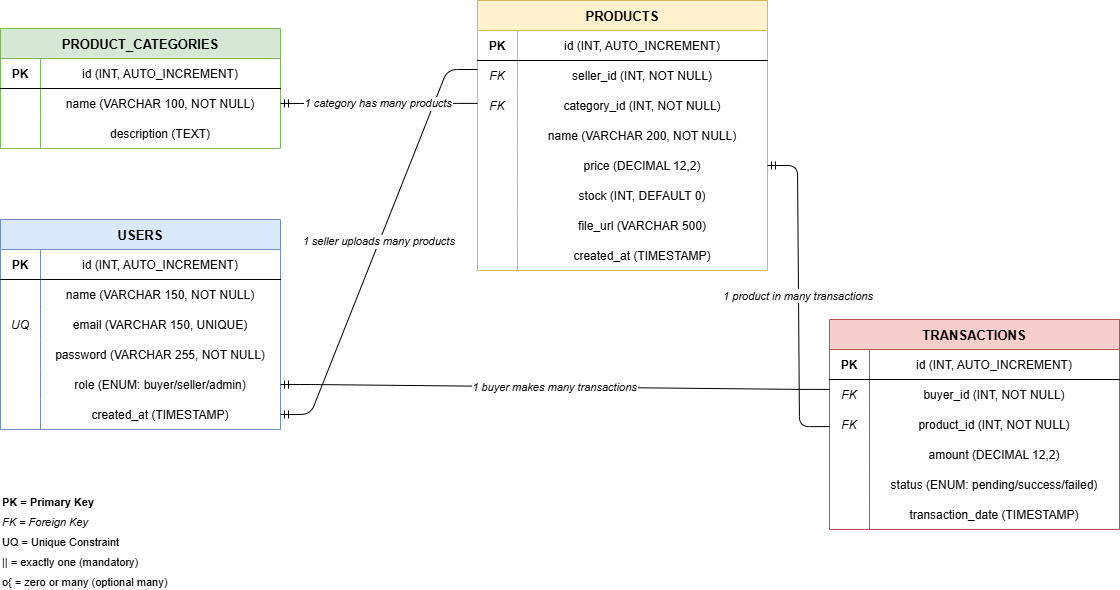

The diagram above was exported from draw.io. Its source (the exported page's mxGraphModel, read from the mxfile embedded in the PNG):
<mxGraphModel dx="1407" dy="904" grid="1" gridSize="10" guides="1" tooltips="1" connect="1" arrows="1" fold="1" page="1" pageScale="1" pageWidth="1654" pageHeight="1169" math="0" shadow="0">
  <root>
    <mxCell id="0" />
    <mxCell id="1" parent="0" />
    <mxCell id="10" parent="1" style="shape=table;startSize=30;container=1;collapsible=0;childLayout=tableLayout;fixedRows=1;rowLines=0;fontStyle=1;align=center;resizeLast=1;fillColor=#dae8fc;strokeColor=#6c8ebf;fontStyle=1;fontSize=13;" value="USERS" vertex="1">
      <mxGeometry height="210" width="280" x="60" y="240" as="geometry" />
    </mxCell>
    <mxCell id="11" parent="10" style="shape=tableRow;horizontal=0;startSize=0;swimlaneHead=0;swimlaneBody=0;fillColor=none;collapsible=0;dropTarget=0;points=[[0,0.5],[1,0.5]];portConstraint=eastwest;fontSize=12;top=0;left=0;right=0;bottom=1;" value="" vertex="1">
      <mxGeometry height="30" width="280" y="30" as="geometry" />
    </mxCell>
    <mxCell id="11a" parent="11" style="shape=partialRectangle;connectable=0;fillColor=none;top=0;left=0;bottom=0;right=0;fontStyle=1;overflow=hidden;" value="PK" vertex="1">
      <mxGeometry height="30" width="40" as="geometry">
        <mxRectangle height="30" width="40" as="alternateBounds" />
      </mxGeometry>
    </mxCell>
    <mxCell id="11b" parent="11" style="shape=partialRectangle;connectable=0;fillColor=none;top=0;left=0;bottom=0;right=0;overflow=hidden;" value="id (INT, AUTO_INCREMENT)" vertex="1">
      <mxGeometry height="30" width="240" x="40" as="geometry">
        <mxRectangle height="30" width="240" as="alternateBounds" />
      </mxGeometry>
    </mxCell>
    <mxCell id="12" parent="10" style="shape=tableRow;horizontal=0;startSize=0;swimlaneHead=0;swimlaneBody=0;fillColor=none;collapsible=0;dropTarget=0;points=[[0,0.5],[1,0.5]];portConstraint=eastwest;fontSize=12;top=0;left=0;right=0;bottom=0;" value="" vertex="1">
      <mxGeometry height="30" width="280" y="60" as="geometry" />
    </mxCell>
    <mxCell id="12a" parent="12" style="shape=partialRectangle;connectable=0;fillColor=none;top=0;left=0;bottom=0;right=0;overflow=hidden;" value="" vertex="1">
      <mxGeometry height="30" width="40" as="geometry">
        <mxRectangle height="30" width="40" as="alternateBounds" />
      </mxGeometry>
    </mxCell>
    <mxCell id="12b" parent="12" style="shape=partialRectangle;connectable=0;fillColor=none;top=0;left=0;bottom=0;right=0;overflow=hidden;" value="name (VARCHAR 150, NOT NULL)" vertex="1">
      <mxGeometry height="30" width="240" x="40" as="geometry">
        <mxRectangle height="30" width="240" as="alternateBounds" />
      </mxGeometry>
    </mxCell>
    <mxCell id="13" parent="10" style="shape=tableRow;horizontal=0;startSize=0;swimlaneHead=0;swimlaneBody=0;fillColor=none;collapsible=0;dropTarget=0;points=[[0,0.5],[1,0.5]];portConstraint=eastwest;fontSize=12;top=0;left=0;right=0;bottom=0;" value="" vertex="1">
      <mxGeometry height="30" width="280" y="90" as="geometry" />
    </mxCell>
    <mxCell id="13a" parent="13" style="shape=partialRectangle;connectable=0;fillColor=none;top=0;left=0;bottom=0;right=0;fontStyle=2;overflow=hidden;" value="UQ" vertex="1">
      <mxGeometry height="30" width="40" as="geometry">
        <mxRectangle height="30" width="40" as="alternateBounds" />
      </mxGeometry>
    </mxCell>
    <mxCell id="13b" parent="13" style="shape=partialRectangle;connectable=0;fillColor=none;top=0;left=0;bottom=0;right=0;overflow=hidden;" value="email (VARCHAR 150, UNIQUE)" vertex="1">
      <mxGeometry height="30" width="240" x="40" as="geometry">
        <mxRectangle height="30" width="240" as="alternateBounds" />
      </mxGeometry>
    </mxCell>
    <mxCell id="14" parent="10" style="shape=tableRow;horizontal=0;startSize=0;swimlaneHead=0;swimlaneBody=0;fillColor=none;collapsible=0;dropTarget=0;points=[[0,0.5],[1,0.5]];portConstraint=eastwest;fontSize=12;top=0;left=0;right=0;bottom=0;" value="" vertex="1">
      <mxGeometry height="30" width="280" y="120" as="geometry" />
    </mxCell>
    <mxCell id="14a" parent="14" style="shape=partialRectangle;connectable=0;fillColor=none;top=0;left=0;bottom=0;right=0;overflow=hidden;" value="" vertex="1">
      <mxGeometry height="30" width="40" as="geometry">
        <mxRectangle height="30" width="40" as="alternateBounds" />
      </mxGeometry>
    </mxCell>
    <mxCell id="14b" parent="14" style="shape=partialRectangle;connectable=0;fillColor=none;top=0;left=0;bottom=0;right=0;overflow=hidden;" value="password (VARCHAR 255, NOT NULL)" vertex="1">
      <mxGeometry height="30" width="240" x="40" as="geometry">
        <mxRectangle height="30" width="240" as="alternateBounds" />
      </mxGeometry>
    </mxCell>
    <mxCell id="15" parent="10" style="shape=tableRow;horizontal=0;startSize=0;swimlaneHead=0;swimlaneBody=0;fillColor=none;collapsible=0;dropTarget=0;points=[[0,0.5],[1,0.5]];portConstraint=eastwest;fontSize=12;top=0;left=0;right=0;bottom=0;" value="" vertex="1">
      <mxGeometry height="30" width="280" y="150" as="geometry" />
    </mxCell>
    <mxCell id="15a" parent="15" style="shape=partialRectangle;connectable=0;fillColor=none;top=0;left=0;bottom=0;right=0;overflow=hidden;" value="" vertex="1">
      <mxGeometry height="30" width="40" as="geometry">
        <mxRectangle height="30" width="40" as="alternateBounds" />
      </mxGeometry>
    </mxCell>
    <mxCell id="15b" parent="15" style="shape=partialRectangle;connectable=0;fillColor=none;top=0;left=0;bottom=0;right=0;overflow=hidden;" value="role (ENUM: buyer/seller/admin)" vertex="1">
      <mxGeometry height="30" width="240" x="40" as="geometry">
        <mxRectangle height="30" width="240" as="alternateBounds" />
      </mxGeometry>
    </mxCell>
    <mxCell id="16" parent="10" style="shape=tableRow;horizontal=0;startSize=0;swimlaneHead=0;swimlaneBody=0;fillColor=none;collapsible=0;dropTarget=0;points=[[0,0.5],[1,0.5]];portConstraint=eastwest;fontSize=12;top=0;left=0;right=0;bottom=0;" value="" vertex="1">
      <mxGeometry height="30" width="280" y="180" as="geometry" />
    </mxCell>
    <mxCell id="16a" parent="16" style="shape=partialRectangle;connectable=0;fillColor=none;top=0;left=0;bottom=0;right=0;overflow=hidden;" value="" vertex="1">
      <mxGeometry height="30" width="40" as="geometry">
        <mxRectangle height="30" width="40" as="alternateBounds" />
      </mxGeometry>
    </mxCell>
    <mxCell id="16b" parent="16" style="shape=partialRectangle;connectable=0;fillColor=none;top=0;left=0;bottom=0;right=0;overflow=hidden;" value="created_at (TIMESTAMP)" vertex="1">
      <mxGeometry height="30" width="240" x="40" as="geometry">
        <mxRectangle height="30" width="240" as="alternateBounds" />
      </mxGeometry>
    </mxCell>
    <mxCell id="20" parent="1" style="shape=table;startSize=30;container=1;collapsible=0;childLayout=tableLayout;fixedRows=1;rowLines=0;fontStyle=1;align=center;resizeLast=1;fillColor=#d5e8d4;strokeColor=#82b366;fontStyle=1;fontSize=13;" value="PRODUCT_CATEGORIES" vertex="1">
      <mxGeometry height="120" width="280" x="60" y="49" as="geometry" />
    </mxCell>
    <mxCell id="21" parent="20" style="shape=tableRow;horizontal=0;startSize=0;swimlaneHead=0;swimlaneBody=0;fillColor=none;collapsible=0;dropTarget=0;points=[[0,0.5],[1,0.5]];portConstraint=eastwest;fontSize=12;top=0;left=0;right=0;bottom=1;" value="" vertex="1">
      <mxGeometry height="30" width="280" y="30" as="geometry" />
    </mxCell>
    <mxCell id="21a" parent="21" style="shape=partialRectangle;connectable=0;fillColor=none;top=0;left=0;bottom=0;right=0;fontStyle=1;overflow=hidden;" value="PK" vertex="1">
      <mxGeometry height="30" width="40" as="geometry">
        <mxRectangle height="30" width="40" as="alternateBounds" />
      </mxGeometry>
    </mxCell>
    <mxCell id="21b" parent="21" style="shape=partialRectangle;connectable=0;fillColor=none;top=0;left=0;bottom=0;right=0;overflow=hidden;" value="id (INT, AUTO_INCREMENT)" vertex="1">
      <mxGeometry height="30" width="240" x="40" as="geometry">
        <mxRectangle height="30" width="240" as="alternateBounds" />
      </mxGeometry>
    </mxCell>
    <mxCell id="22" parent="20" style="shape=tableRow;horizontal=0;startSize=0;swimlaneHead=0;swimlaneBody=0;fillColor=none;collapsible=0;dropTarget=0;points=[[0,0.5],[1,0.5]];portConstraint=eastwest;fontSize=12;top=0;left=0;right=0;bottom=0;" value="" vertex="1">
      <mxGeometry height="30" width="280" y="60" as="geometry" />
    </mxCell>
    <mxCell id="22a" parent="22" style="shape=partialRectangle;connectable=0;fillColor=none;top=0;left=0;bottom=0;right=0;overflow=hidden;" value="" vertex="1">
      <mxGeometry height="30" width="40" as="geometry">
        <mxRectangle height="30" width="40" as="alternateBounds" />
      </mxGeometry>
    </mxCell>
    <mxCell id="22b" parent="22" style="shape=partialRectangle;connectable=0;fillColor=none;top=0;left=0;bottom=0;right=0;overflow=hidden;" value="name (VARCHAR 100, NOT NULL)" vertex="1">
      <mxGeometry height="30" width="240" x="40" as="geometry">
        <mxRectangle height="30" width="240" as="alternateBounds" />
      </mxGeometry>
    </mxCell>
    <mxCell id="23" parent="20" style="shape=tableRow;horizontal=0;startSize=0;swimlaneHead=0;swimlaneBody=0;fillColor=none;collapsible=0;dropTarget=0;points=[[0,0.5],[1,0.5]];portConstraint=eastwest;fontSize=12;top=0;left=0;right=0;bottom=0;" value="" vertex="1">
      <mxGeometry height="30" width="280" y="90" as="geometry" />
    </mxCell>
    <mxCell id="23a" parent="23" style="shape=partialRectangle;connectable=0;fillColor=none;top=0;left=0;bottom=0;right=0;overflow=hidden;" value="" vertex="1">
      <mxGeometry height="30" width="40" as="geometry">
        <mxRectangle height="30" width="40" as="alternateBounds" />
      </mxGeometry>
    </mxCell>
    <mxCell id="23b" parent="23" style="shape=partialRectangle;connectable=0;fillColor=none;top=0;left=0;bottom=0;right=0;overflow=hidden;" value="description (TEXT)" vertex="1">
      <mxGeometry height="30" width="240" x="40" as="geometry">
        <mxRectangle height="30" width="240" as="alternateBounds" />
      </mxGeometry>
    </mxCell>
    <mxCell id="30" parent="1" style="shape=table;startSize=30;container=1;collapsible=0;childLayout=tableLayout;fixedRows=1;rowLines=0;fontStyle=1;align=center;resizeLast=1;fillColor=#fff2cc;strokeColor=#d6b656;fontStyle=1;fontSize=13;" value="PRODUCTS" vertex="1">
      <mxGeometry height="270" width="290" x="537" y="21" as="geometry" />
    </mxCell>
    <mxCell id="31" parent="30" style="shape=tableRow;horizontal=0;startSize=0;swimlaneHead=0;swimlaneBody=0;fillColor=none;collapsible=0;dropTarget=0;points=[[0,0.5],[1,0.5]];portConstraint=eastwest;fontSize=12;top=0;left=0;right=0;bottom=1;" value="" vertex="1">
      <mxGeometry height="30" width="290" y="30" as="geometry" />
    </mxCell>
    <mxCell id="31a" parent="31" style="shape=partialRectangle;connectable=0;fillColor=none;top=0;left=0;bottom=0;right=0;fontStyle=1;overflow=hidden;" value="PK" vertex="1">
      <mxGeometry height="30" width="40" as="geometry">
        <mxRectangle height="30" width="40" as="alternateBounds" />
      </mxGeometry>
    </mxCell>
    <mxCell id="31b" parent="31" style="shape=partialRectangle;connectable=0;fillColor=none;top=0;left=0;bottom=0;right=0;overflow=hidden;" value="id (INT, AUTO_INCREMENT)" vertex="1">
      <mxGeometry height="30" width="250" x="40" as="geometry">
        <mxRectangle height="30" width="250" as="alternateBounds" />
      </mxGeometry>
    </mxCell>
    <mxCell id="32" parent="30" style="shape=tableRow;horizontal=0;startSize=0;swimlaneHead=0;swimlaneBody=0;fillColor=none;collapsible=0;dropTarget=0;points=[[0,0.5],[1,0.5]];portConstraint=eastwest;fontSize=12;top=0;left=0;right=0;bottom=0;" value="" vertex="1">
      <mxGeometry height="30" width="290" y="60" as="geometry" />
    </mxCell>
    <mxCell id="32a" parent="32" style="shape=partialRectangle;connectable=0;fillColor=none;top=0;left=0;bottom=0;right=0;fontStyle=2;overflow=hidden;" value="FK" vertex="1">
      <mxGeometry height="30" width="40" as="geometry">
        <mxRectangle height="30" width="40" as="alternateBounds" />
      </mxGeometry>
    </mxCell>
    <mxCell id="32b" parent="32" style="shape=partialRectangle;connectable=0;fillColor=none;top=0;left=0;bottom=0;right=0;overflow=hidden;" value="seller_id (INT, NOT NULL)" vertex="1">
      <mxGeometry height="30" width="250" x="40" as="geometry">
        <mxRectangle height="30" width="250" as="alternateBounds" />
      </mxGeometry>
    </mxCell>
    <mxCell id="33" parent="30" style="shape=tableRow;horizontal=0;startSize=0;swimlaneHead=0;swimlaneBody=0;fillColor=none;collapsible=0;dropTarget=0;points=[[0,0.5],[1,0.5]];portConstraint=eastwest;fontSize=12;top=0;left=0;right=0;bottom=0;" value="" vertex="1">
      <mxGeometry height="30" width="290" y="90" as="geometry" />
    </mxCell>
    <mxCell id="33a" parent="33" style="shape=partialRectangle;connectable=0;fillColor=none;top=0;left=0;bottom=0;right=0;fontStyle=2;overflow=hidden;" value="FK" vertex="1">
      <mxGeometry height="30" width="40" as="geometry">
        <mxRectangle height="30" width="40" as="alternateBounds" />
      </mxGeometry>
    </mxCell>
    <mxCell id="33b" parent="33" style="shape=partialRectangle;connectable=0;fillColor=none;top=0;left=0;bottom=0;right=0;overflow=hidden;" value="category_id (INT, NOT NULL)" vertex="1">
      <mxGeometry height="30" width="250" x="40" as="geometry">
        <mxRectangle height="30" width="250" as="alternateBounds" />
      </mxGeometry>
    </mxCell>
    <mxCell id="34" parent="30" style="shape=tableRow;horizontal=0;startSize=0;swimlaneHead=0;swimlaneBody=0;fillColor=none;collapsible=0;dropTarget=0;points=[[0,0.5],[1,0.5]];portConstraint=eastwest;fontSize=12;top=0;left=0;right=0;bottom=0;" value="" vertex="1">
      <mxGeometry height="30" width="290" y="120" as="geometry" />
    </mxCell>
    <mxCell id="34a" parent="34" style="shape=partialRectangle;connectable=0;fillColor=none;top=0;left=0;bottom=0;right=0;overflow=hidden;" value="" vertex="1">
      <mxGeometry height="30" width="40" as="geometry">
        <mxRectangle height="30" width="40" as="alternateBounds" />
      </mxGeometry>
    </mxCell>
    <mxCell id="34b" parent="34" style="shape=partialRectangle;connectable=0;fillColor=none;top=0;left=0;bottom=0;right=0;overflow=hidden;" value="name (VARCHAR 200, NOT NULL)" vertex="1">
      <mxGeometry height="30" width="250" x="40" as="geometry">
        <mxRectangle height="30" width="250" as="alternateBounds" />
      </mxGeometry>
    </mxCell>
    <mxCell id="35" parent="30" style="shape=tableRow;horizontal=0;startSize=0;swimlaneHead=0;swimlaneBody=0;fillColor=none;collapsible=0;dropTarget=0;points=[[0,0.5],[1,0.5]];portConstraint=eastwest;fontSize=12;top=0;left=0;right=0;bottom=0;" value="" vertex="1">
      <mxGeometry height="30" width="290" y="150" as="geometry" />
    </mxCell>
    <mxCell id="35a" parent="35" style="shape=partialRectangle;connectable=0;fillColor=none;top=0;left=0;bottom=0;right=0;overflow=hidden;" value="" vertex="1">
      <mxGeometry height="30" width="40" as="geometry">
        <mxRectangle height="30" width="40" as="alternateBounds" />
      </mxGeometry>
    </mxCell>
    <mxCell id="35b" parent="35" style="shape=partialRectangle;connectable=0;fillColor=none;top=0;left=0;bottom=0;right=0;overflow=hidden;" value="price (DECIMAL 12,2)" vertex="1">
      <mxGeometry height="30" width="250" x="40" as="geometry">
        <mxRectangle height="30" width="250" as="alternateBounds" />
      </mxGeometry>
    </mxCell>
    <mxCell id="36" parent="30" style="shape=tableRow;horizontal=0;startSize=0;swimlaneHead=0;swimlaneBody=0;fillColor=none;collapsible=0;dropTarget=0;points=[[0,0.5],[1,0.5]];portConstraint=eastwest;fontSize=12;top=0;left=0;right=0;bottom=0;" value="" vertex="1">
      <mxGeometry height="30" width="290" y="180" as="geometry" />
    </mxCell>
    <mxCell id="36a" parent="36" style="shape=partialRectangle;connectable=0;fillColor=none;top=0;left=0;bottom=0;right=0;overflow=hidden;" value="" vertex="1">
      <mxGeometry height="30" width="40" as="geometry">
        <mxRectangle height="30" width="40" as="alternateBounds" />
      </mxGeometry>
    </mxCell>
    <mxCell id="36b" parent="36" style="shape=partialRectangle;connectable=0;fillColor=none;top=0;left=0;bottom=0;right=0;overflow=hidden;" value="stock (INT, DEFAULT 0)" vertex="1">
      <mxGeometry height="30" width="250" x="40" as="geometry">
        <mxRectangle height="30" width="250" as="alternateBounds" />
      </mxGeometry>
    </mxCell>
    <mxCell id="37" parent="30" style="shape=tableRow;horizontal=0;startSize=0;swimlaneHead=0;swimlaneBody=0;fillColor=none;collapsible=0;dropTarget=0;points=[[0,0.5],[1,0.5]];portConstraint=eastwest;fontSize=12;top=0;left=0;right=0;bottom=0;" value="" vertex="1">
      <mxGeometry height="30" width="290" y="210" as="geometry" />
    </mxCell>
    <mxCell id="37a" parent="37" style="shape=partialRectangle;connectable=0;fillColor=none;top=0;left=0;bottom=0;right=0;overflow=hidden;" value="" vertex="1">
      <mxGeometry height="30" width="40" as="geometry">
        <mxRectangle height="30" width="40" as="alternateBounds" />
      </mxGeometry>
    </mxCell>
    <mxCell id="37b" parent="37" style="shape=partialRectangle;connectable=0;fillColor=none;top=0;left=0;bottom=0;right=0;overflow=hidden;" value="file_url (VARCHAR 500)" vertex="1">
      <mxGeometry height="30" width="250" x="40" as="geometry">
        <mxRectangle height="30" width="250" as="alternateBounds" />
      </mxGeometry>
    </mxCell>
    <mxCell id="38" parent="30" style="shape=tableRow;horizontal=0;startSize=0;swimlaneHead=0;swimlaneBody=0;fillColor=none;collapsible=0;dropTarget=0;points=[[0,0.5],[1,0.5]];portConstraint=eastwest;fontSize=12;top=0;left=0;right=0;bottom=0;" value="" vertex="1">
      <mxGeometry height="30" width="290" y="240" as="geometry" />
    </mxCell>
    <mxCell id="38a" parent="38" style="shape=partialRectangle;connectable=0;fillColor=none;top=0;left=0;bottom=0;right=0;overflow=hidden;" value="" vertex="1">
      <mxGeometry height="30" width="40" as="geometry">
        <mxRectangle height="30" width="40" as="alternateBounds" />
      </mxGeometry>
    </mxCell>
    <mxCell id="38b" parent="38" style="shape=partialRectangle;connectable=0;fillColor=none;top=0;left=0;bottom=0;right=0;overflow=hidden;" value="created_at (TIMESTAMP)" vertex="1">
      <mxGeometry height="30" width="250" x="40" as="geometry">
        <mxRectangle height="30" width="250" as="alternateBounds" />
      </mxGeometry>
    </mxCell>
    <mxCell id="40" parent="1" style="shape=table;startSize=30;container=1;collapsible=0;childLayout=tableLayout;fixedRows=1;rowLines=0;fontStyle=1;align=center;resizeLast=1;fillColor=#f8cecc;strokeColor=#b85450;fontStyle=1;fontSize=13;" value="TRANSACTIONS" vertex="1">
      <mxGeometry height="210" width="290" x="889" y="340" as="geometry" />
    </mxCell>
    <mxCell id="41" parent="40" style="shape=tableRow;horizontal=0;startSize=0;swimlaneHead=0;swimlaneBody=0;fillColor=none;collapsible=0;dropTarget=0;points=[[0,0.5],[1,0.5]];portConstraint=eastwest;fontSize=12;top=0;left=0;right=0;bottom=1;" value="" vertex="1">
      <mxGeometry height="30" width="290" y="30" as="geometry" />
    </mxCell>
    <mxCell id="41a" parent="41" style="shape=partialRectangle;connectable=0;fillColor=none;top=0;left=0;bottom=0;right=0;fontStyle=1;overflow=hidden;" value="PK" vertex="1">
      <mxGeometry height="30" width="40" as="geometry">
        <mxRectangle height="30" width="40" as="alternateBounds" />
      </mxGeometry>
    </mxCell>
    <mxCell id="41b" parent="41" style="shape=partialRectangle;connectable=0;fillColor=none;top=0;left=0;bottom=0;right=0;overflow=hidden;" value="id (INT, AUTO_INCREMENT)" vertex="1">
      <mxGeometry height="30" width="250" x="40" as="geometry">
        <mxRectangle height="30" width="250" as="alternateBounds" />
      </mxGeometry>
    </mxCell>
    <mxCell id="42" parent="40" style="shape=tableRow;horizontal=0;startSize=0;swimlaneHead=0;swimlaneBody=0;fillColor=none;collapsible=0;dropTarget=0;points=[[0,0.5],[1,0.5]];portConstraint=eastwest;fontSize=12;top=0;left=0;right=0;bottom=0;" value="" vertex="1">
      <mxGeometry height="30" width="290" y="60" as="geometry" />
    </mxCell>
    <mxCell id="42a" parent="42" style="shape=partialRectangle;connectable=0;fillColor=none;top=0;left=0;bottom=0;right=0;fontStyle=2;overflow=hidden;" value="FK" vertex="1">
      <mxGeometry height="30" width="40" as="geometry">
        <mxRectangle height="30" width="40" as="alternateBounds" />
      </mxGeometry>
    </mxCell>
    <mxCell id="42b" parent="42" style="shape=partialRectangle;connectable=0;fillColor=none;top=0;left=0;bottom=0;right=0;overflow=hidden;" value="buyer_id (INT, NOT NULL)" vertex="1">
      <mxGeometry height="30" width="250" x="40" as="geometry">
        <mxRectangle height="30" width="250" as="alternateBounds" />
      </mxGeometry>
    </mxCell>
    <mxCell id="43" parent="40" style="shape=tableRow;horizontal=0;startSize=0;swimlaneHead=0;swimlaneBody=0;fillColor=none;collapsible=0;dropTarget=0;points=[[0,0.5],[1,0.5]];portConstraint=eastwest;fontSize=12;top=0;left=0;right=0;bottom=0;" value="" vertex="1">
      <mxGeometry height="30" width="290" y="90" as="geometry" />
    </mxCell>
    <mxCell id="43a" parent="43" style="shape=partialRectangle;connectable=0;fillColor=none;top=0;left=0;bottom=0;right=0;fontStyle=2;overflow=hidden;" value="FK" vertex="1">
      <mxGeometry height="30" width="40" as="geometry">
        <mxRectangle height="30" width="40" as="alternateBounds" />
      </mxGeometry>
    </mxCell>
    <mxCell id="43b" parent="43" style="shape=partialRectangle;connectable=0;fillColor=none;top=0;left=0;bottom=0;right=0;overflow=hidden;" value="product_id (INT, NOT NULL)" vertex="1">
      <mxGeometry height="30" width="250" x="40" as="geometry">
        <mxRectangle height="30" width="250" as="alternateBounds" />
      </mxGeometry>
    </mxCell>
    <mxCell id="44" parent="40" style="shape=tableRow;horizontal=0;startSize=0;swimlaneHead=0;swimlaneBody=0;fillColor=none;collapsible=0;dropTarget=0;points=[[0,0.5],[1,0.5]];portConstraint=eastwest;fontSize=12;top=0;left=0;right=0;bottom=0;" value="" vertex="1">
      <mxGeometry height="30" width="290" y="120" as="geometry" />
    </mxCell>
    <mxCell id="44a" parent="44" style="shape=partialRectangle;connectable=0;fillColor=none;top=0;left=0;bottom=0;right=0;overflow=hidden;" value="" vertex="1">
      <mxGeometry height="30" width="40" as="geometry">
        <mxRectangle height="30" width="40" as="alternateBounds" />
      </mxGeometry>
    </mxCell>
    <mxCell id="44b" parent="44" style="shape=partialRectangle;connectable=0;fillColor=none;top=0;left=0;bottom=0;right=0;overflow=hidden;" value="amount (DECIMAL 12,2)" vertex="1">
      <mxGeometry height="30" width="250" x="40" as="geometry">
        <mxRectangle height="30" width="250" as="alternateBounds" />
      </mxGeometry>
    </mxCell>
    <mxCell id="45" parent="40" style="shape=tableRow;horizontal=0;startSize=0;swimlaneHead=0;swimlaneBody=0;fillColor=none;collapsible=0;dropTarget=0;points=[[0,0.5],[1,0.5]];portConstraint=eastwest;fontSize=12;top=0;left=0;right=0;bottom=0;" value="" vertex="1">
      <mxGeometry height="30" width="290" y="150" as="geometry" />
    </mxCell>
    <mxCell id="45a" parent="45" style="shape=partialRectangle;connectable=0;fillColor=none;top=0;left=0;bottom=0;right=0;overflow=hidden;" value="" vertex="1">
      <mxGeometry height="30" width="40" as="geometry">
        <mxRectangle height="30" width="40" as="alternateBounds" />
      </mxGeometry>
    </mxCell>
    <mxCell id="45b" parent="45" style="shape=partialRectangle;connectable=0;fillColor=none;top=0;left=0;bottom=0;right=0;overflow=hidden;" value="status (ENUM: pending/success/failed)" vertex="1">
      <mxGeometry height="30" width="250" x="40" as="geometry">
        <mxRectangle height="30" width="250" as="alternateBounds" />
      </mxGeometry>
    </mxCell>
    <mxCell id="46" parent="40" style="shape=tableRow;horizontal=0;startSize=0;swimlaneHead=0;swimlaneBody=0;fillColor=none;collapsible=0;dropTarget=0;points=[[0,0.5],[1,0.5]];portConstraint=eastwest;fontSize=12;top=0;left=0;right=0;bottom=0;" value="" vertex="1">
      <mxGeometry height="30" width="290" y="180" as="geometry" />
    </mxCell>
    <mxCell id="46a" parent="46" style="shape=partialRectangle;connectable=0;fillColor=none;top=0;left=0;bottom=0;right=0;overflow=hidden;" value="" vertex="1">
      <mxGeometry height="30" width="40" as="geometry">
        <mxRectangle height="30" width="40" as="alternateBounds" />
      </mxGeometry>
    </mxCell>
    <mxCell id="46b" parent="46" style="shape=partialRectangle;connectable=0;fillColor=none;top=0;left=0;bottom=0;right=0;overflow=hidden;" value="transaction_date (TIMESTAMP)" vertex="1">
      <mxGeometry height="30" width="250" x="40" as="geometry">
        <mxRectangle height="30" width="250" as="alternateBounds" />
      </mxGeometry>
    </mxCell>
    <mxCell id="50" edge="1" parent="1" source="16" style="edgeStyle=entityRelationEdgeStyle;endArrow=ERmanyToOne;startArrow=ERmandOne;exitX=1;exitY=0.5;exitDx=0;exitDy=0;entryX=0;entryY=0.3;entryDx=0;entryDy=0;fontSize=11;fontStyle=2;" target="32" value="1 seller uploads many products">
      <mxGeometry relative="1" as="geometry" />
    </mxCell>
    <mxCell id="51" edge="1" parent="1" source="22" style="edgeStyle=entityRelationEdgeStyle;endArrow=ERmanyToOne;startArrow=ERmandOne;exitX=1;exitY=0.5;exitDx=0;exitDy=0;entryX=0;entryY=0.43;entryDx=0;entryDy=0;fontSize=11;fontStyle=2;" target="33" value="1 category has many products">
      <mxGeometry relative="1" as="geometry" />
    </mxCell>
    <mxCell id="52" edge="1" parent="1" source="15" style="edgeStyle=entityRelationEdgeStyle;endArrow=ERmanyToOne;startArrow=ERmandOne;exitX=1;exitY=0.5;exitDx=0;exitDy=0;entryX=0;entryY=0.33;entryDx=0;entryDy=0;fontSize=11;fontStyle=2;" target="42" value="1 buyer makes many transactions">
      <mxGeometry relative="1" as="geometry">
        <Array as="points">
          <mxPoint x="940" y="195" />
          <mxPoint x="940" y="380" />
        </Array>
      </mxGeometry>
    </mxCell>
    <mxCell id="53" edge="1" parent="1" source="35" style="edgeStyle=entityRelationEdgeStyle;endArrow=ERmanyToOne;startArrow=ERmandOne;exitX=1;exitY=0.5;exitDx=0;exitDy=0;entryX=0;entryY=0.57;entryDx=0;entryDy=0;fontSize=11;fontStyle=2;" target="43" value="1 product in many transactions">
      <mxGeometry relative="1" as="geometry" />
    </mxCell>
    <mxCell id="61" parent="1" style="text;html=1;strokeColor=none;fillColor=none;align=left;fontStyle=1;fontSize=11;" value="PK = Primary Key" vertex="1">
      <mxGeometry height="20" width="160" x="60" y="510" as="geometry" />
    </mxCell>
    <mxCell id="62" parent="1" style="text;html=1;strokeColor=none;fillColor=none;align=left;fontStyle=2;fontSize=11;" value="FK = Foreign Key" vertex="1">
      <mxGeometry height="20" width="160" x="60" y="530" as="geometry" />
    </mxCell>
    <mxCell id="63" parent="1" style="text;html=1;strokeColor=none;fillColor=none;align=left;fontSize=11;" value="UQ = Unique Constraint" vertex="1">
      <mxGeometry height="20" width="180" x="60" y="550" as="geometry" />
    </mxCell>
    <mxCell id="64" parent="1" style="text;html=1;strokeColor=none;fillColor=none;align=left;fontSize=11;" value="|| = exactly one (mandatory)" vertex="1">
      <mxGeometry height="20" width="200" x="60" y="570" as="geometry" />
    </mxCell>
    <mxCell id="65" parent="1" style="text;html=1;strokeColor=none;fillColor=none;align=left;fontSize=11;" value="o{ = zero or many (optional many)" vertex="1">
      <mxGeometry height="20" width="220" x="60" y="590" as="geometry" />
    </mxCell>
  </root>
</mxGraphModel>